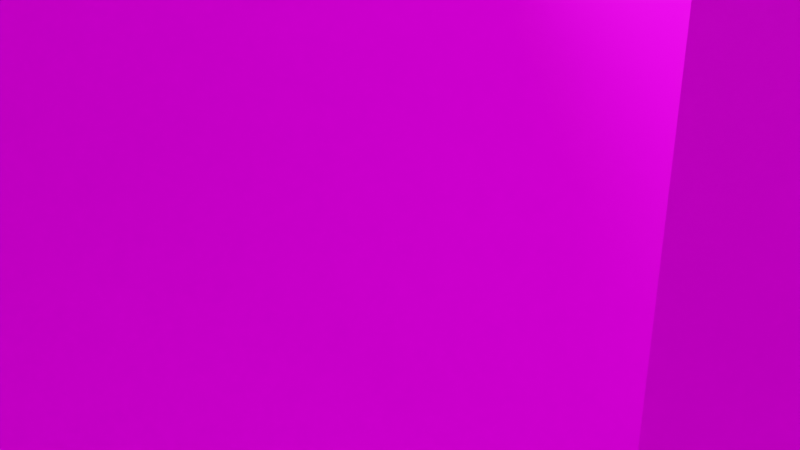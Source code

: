 # Source: Level1.blend  (saved by Blender 2.80.75; exported with 4.5.12 LTS)
import bpy
from mathutils import Matrix  # noqa: F401  (used for matrix-valued properties, if any)

bpy.ops.wm.read_factory_settings(use_empty=True)
scene = bpy.context.scene
scene.name = 'Scene'

# ---- collections
col_collection = bpy.data.collections.new('Collection'); scene.collection.children.link(col_collection)

# ---- images (referenced by path relative to the original .blend; pixels are not part of the script)
import os
ASSET_DIR = os.environ.get("B2B_ASSET_DIR", "")  # directory of the original .blend (textures are referenced by path, not embedded)
HERE = os.path.dirname(os.path.abspath(__file__))  # packed textures are extracted next to this script under _unpacked/

def load_image(name, relpath, width, height, colorspace="sRGB"):
    """Load a texture the original file referenced (path relative to the .blend, or extracted next to this script)."""
    p = next((c for c in (os.path.join(HERE, relpath), os.path.join(ASSET_DIR, relpath)) if relpath and os.path.exists(c)), "")
    if p:
        img = bpy.data.images.load(p, check_existing=True)
        img.name = name
    else:  # same state as the original file: an image datablock whose file is absent (Cycles renders it pink)
        img = bpy.data.images.new(name, width, height)
        img.source = "FILE"
        img.filepath = "//" + (relpath or name)
    img.colorspace_settings.name = colorspace
    return img
img_woodparquet_70_basecolor_1k_png = load_image('woodparquet_70_BaseColor-1K.png', 'woodparquet_70_BaseColor-1K.png', 1024, 1024, 'sRGB')
img_woodparquet_70_roughness_1k_png = load_image('woodparquet_70_Roughness-1K.png', 'woodparquet_70_Roughness-1K.png', 1024, 1024, 'sRGB')
img_woodparquet_70_metallic_1k_png = load_image('woodparquet_70_Metallic-1K.png', 'woodparquet_70_Metallic-1K.png', 1024, 1024, 'sRGB')
img_woodparquet_70_normal_1k_png = load_image('woodparquet_70_Normal-1K.png', 'woodparquet_70_Normal-1K.png', 1024, 1024, 'sRGB')
img_brown_photostudio_02_4k_exr = load_image('brown_photostudio_02_4k.exr', 'brown_photostudio_02_4k.exr', 1024, 1024, 'Linear Rec.709')

# ---- materials (node trees are filled in below, after node groups)
mat_floormaterial = bpy.data.materials.new('FloorMaterial')
mat_floormaterial.alpha_threshold = 0.0
mat_floormaterial.use_backface_culling = True
mat_floormaterial.use_transparent_shadow = False
mat_floormaterial.line_color = (0.0, 0.0, 0.0, 1.0)
mat_bedlegs = bpy.data.materials.new('BedLegs')
mat_bedlegs.use_backface_culling = True
mat_bedlegs.use_transparent_shadow = False
mat_bedtop = bpy.data.materials.new('BedTop')
mat_bedtop.use_transparent_shadow = False

# ---- material node trees
mat_floormaterial.use_nodes = True; mat_floormaterial.node_tree.nodes.clear()
_N = mat_floormaterial.node_tree.nodes; _L = mat_floormaterial.node_tree.links
n0 = _N.new('ShaderNodeOutputMaterial'); n0.name = 'Material Output'; n0.location = (300, 300)
n1 = _N.new('ShaderNodeBsdfPrincipled'); n1.name = 'Principled BSDF'; n1.location = (10, 300)
n1.distribution = 'GGX'
n1.subsurface_method = 'BURLEY'
n1.inputs[3].default_value = 1.45
n1.inputs[27].default_value = (0.0, 0.0, 0.0, 1.0)
n1.inputs[28].default_value = 1.0
n2 = _N.new('ShaderNodeTexImage'); n2.name = 'Image Texture'; n2.location = (-280, 275)
n2.image = img_woodparquet_70_basecolor_1k_png
n3 = _N.new('ShaderNodeTexImage'); n3.name = 'Image Texture.001'; n3.location = (-280, 125)
n3.image = img_woodparquet_70_roughness_1k_png
n4 = _N.new('ShaderNodeTexImage'); n4.name = 'Image Texture.002'; n4.location = (-280, 200)
n4.image = img_woodparquet_70_metallic_1k_png
n5 = _N.new('ShaderNodeNormalMap'); n5.name = 'Normal Map'; n5.location = (-190, -200)
n6 = _N.new('ShaderNodeTexImage'); n6.name = 'Image Texture.003'; n6.location = (-480, -250)
n6.image = img_woodparquet_70_normal_1k_png
_L.new(n1.outputs[0], n0.inputs[0])
_L.new(n2.outputs[0], n1.inputs[0])
_L.new(n3.outputs[1], n1.inputs[2])
_L.new(n4.outputs[1], n1.inputs[1])
_L.new(n5.outputs[0], n1.inputs[5])
_L.new(n6.outputs[0], n5.inputs[1])
n0.is_active_output = True
mat_bedlegs.use_nodes = True; mat_bedlegs.node_tree.nodes.clear()
_N = mat_bedlegs.node_tree.nodes; _L = mat_bedlegs.node_tree.links
n0 = _N.new('ShaderNodeOutputMaterial'); n0.name = 'Material Output'; n0.location = (300, 300)
n1 = _N.new('ShaderNodeBsdfPrincipled'); n1.name = 'Principled BSDF'; n1.location = (10, 300)
n1.distribution = 'GGX'
n1.subsurface_method = 'BURLEY'
n1.inputs[0].default_value = (0.1532, 0.1532, 0.1532, 1.0)
n1.inputs[1].default_value = 1.0
n1.inputs[2].default_value = 0.2982
n1.inputs[3].default_value = 1.45
n1.inputs[27].default_value = (0.0, 0.0, 0.0, 1.0)
n1.inputs[28].default_value = 1.0
_L.new(n1.outputs[0], n0.inputs[0])
n0.is_active_output = True
mat_bedtop.use_nodes = True; mat_bedtop.node_tree.nodes.clear()
_N = mat_bedtop.node_tree.nodes; _L = mat_bedtop.node_tree.links
n0 = _N.new('ShaderNodeOutputMaterial'); n0.name = 'Material Output'; n0.location = (300, 300)
n1 = _N.new('ShaderNodeBsdfPrincipled'); n1.name = 'Principled BSDF'; n1.location = (10, 300)
n1.distribution = 'GGX'
n1.subsurface_method = 'BURLEY'
n1.inputs[0].default_value = (0.06262, 0.2434, 1.0, 1.0)
n1.inputs[2].default_value = 1.0
n1.inputs[3].default_value = 1.45
n1.inputs[13].default_value = 0.4541
n1.inputs[27].default_value = (0.0, 0.0, 0.0, 1.0)
n1.inputs[28].default_value = 1.0
_L.new(n1.outputs[0], n0.inputs[0])
n0.is_active_output = True

# ---- world
world_world = bpy.data.worlds.new('World'); scene.world = world_world
world_world.use_nodes = True; world_world.node_tree.nodes.clear()
_N = world_world.node_tree.nodes; _L = world_world.node_tree.links
n0 = _N.new('ShaderNodeOutputWorld'); n0.name = 'World Output'; n0.location = (300, 300)
n1 = _N.new('ShaderNodeBackground'); n1.name = 'Background'; n1.location = (10, 300)
n1.inputs[1].default_value = 12.4
n2 = _N.new('ShaderNodeTexEnvironment'); n2.name = 'Environment Texture'; n2.location = (-280, 275)
n2.image = img_brown_photostudio_02_4k_exr
_L.new(n1.outputs[0], n0.inputs[0])
_L.new(n2.outputs[0], n1.inputs[0])
n0.is_active_output = True
world_world.color = (0.05088, 0.05088, 0.05088)
world_world.use_sun_shadow = False
world_world.sun_shadow_jitter_overblur = 0.0

# ---- cameras
cam_camera = bpy.data.cameras.new('Camera')
cam_camera.clip_end = 100.0
cam_camera.ortho_scale = 7.314

# ---- lights
light_light = bpy.data.lights.new('Light', 'SUN')
light_light.transmission_factor = 0.0
light_light.use_shadow = False
light_light.angle = 0.1993
light_light.energy = 25.0
light_light.shadow_soft_size = 0.1
light_light.shadow_cascade_max_distance = 1000.0

# ---- meshes
me_cube = bpy.data.meshes.new('Cube')
me_cube.from_pydata([(37.63, 48.44, 101.4), (37.63, 48.44, -1.0), (37.63, -53.95, 101.4), (37.63, -53.95, -1.0), (-64.76, 48.44, 101.4), (-64.76, 48.44, -1.0), (-64.76, -53.95, 101.4), (-64.76, -53.95, -1.0)], [], [(0, 2, 6, 4), (3, 7, 6, 2), (7, 5, 4, 6), (5, 7, 3, 1), (1, 3, 2, 0), (5, 1, 0, 4)])
_uv = me_cube.uv_layers.new(name='UVMap')
_uv.uv.foreach_set('vector', [2.858, 0.5, 2.858, 5.216, 7.575, 5.216, 7.575, 0.5, 5.216, 2.858, 9.933, 2.858, 9.933, -1.858, 5.216, -1.858, -8.933, 2.858, -4.216, 2.858, -4.216, -1.858, -8.933, -1.858, -6.575, 0.5, -6.575, 5.216, -1.858, 5.216, -1.858, 0.5, 0.5, 2.858, 5.216, 2.858, 5.216, -1.858, 0.5, -1.858, -4.216, 2.858, 0.5, 2.858, 0.5, -1.858, -4.216, -1.858])
me_cube.materials.append(mat_floormaterial)
me_cube.use_remesh_preserve_volume = False
me_cube.use_remesh_preserve_attributes = False
me_cube.use_mirror_vertex_groups = False
me_cube.update()
me_cube_001 = bpy.data.meshes.new('Cube.001')
me_cube_001.from_pydata([(3.716, -1.047, -4.442), (3.716, -1.047, 17.4), (3.716, 12.52, -4.442), (3.716, 12.52, 17.4), (15.56, -1.047, -4.442), (15.56, -1.047, 17.4), (15.56, 12.52, -4.442), (15.56, 12.52, 17.4)], [], [(0, 1, 3, 2), (2, 3, 7, 6), (6, 7, 5, 4), (4, 5, 1, 0), (2, 6, 4, 0), (7, 3, 1, 5)])
_uv = me_cube_001.uv_layers.new(name='UVMap')
_uv.uv.foreach_set('vector', [0.375, 0.0, 0.625, 0.0, 0.625, 0.25, 0.375, 0.25, 0.375, 0.25, 0.625, 0.25, 0.625, 0.5, 0.375, 0.5, 0.375, 0.5, 0.625, 0.5, 0.625, 0.75, 0.375, 0.75, 0.375, 0.75, 0.625, 0.75, 0.625, 1.0, 0.375, 1.0, 0.125, 0.5, 0.375, 0.5, 0.375, 0.75, 0.125, 0.75, 0.625, 0.5, 0.875, 0.5, 0.875, 0.75, 0.625, 0.75])
me_cube_001.materials.append(mat_floormaterial)
me_cube_001.use_remesh_preserve_volume = False
me_cube_001.use_remesh_preserve_attributes = False
me_cube_001.use_mirror_vertex_groups = False
me_cube_001.update()
me_cube_002 = bpy.data.meshes.new('Cube.002')
me_cube_002.from_pydata([(3.769, -0.9495, 5.139), (3.769, -0.9495, 5.6), (3.769, 1.05, 5.139), (3.769, 1.05, 5.6), (7.565, -0.9495, 5.139), (7.565, -0.9495, 5.6), (7.565, 1.05, 5.139), (7.565, 1.05, 5.6), (7.151, 1.05, 5.139), (4.183, 1.05, 5.139), (5.035, 1.05, 5.6), (6.3, 1.05, 5.6), (4.183, -0.9495, 5.139), (7.151, -0.9495, 5.139), (6.3, -0.9495, 5.6), (5.035, -0.9495, 5.6), (3.769, 0.8018, 5.139), (3.769, -0.7008, 5.139), (3.769, -0.2828, 5.6), (3.769, 0.3838, 5.6), (7.565, -0.7008, 5.139), (7.565, 0.8018, 5.139), (7.565, 0.3838, 5.6), (7.565, -0.2828, 5.6), (6.3, 0.3838, 5.6), (6.3, -0.2828, 5.6), (5.035, 0.3838, 5.6), (5.035, -0.2828, 5.6), (4.183, 0.8018, 5.139), (4.183, -0.7008, 5.139), (7.151, 0.8018, 5.139), (7.151, -0.7008, 5.139), (3.769, -0.7008, 4.682), (3.769, -0.9495, 4.682), (4.183, 1.05, 4.682), (3.769, 1.05, 4.682), (7.565, 0.8018, 4.682), (7.565, 1.05, 4.682), (7.151, -0.9495, 4.682), (7.565, -0.9495, 4.682), (7.151, 1.05, 4.682), (4.183, -0.9495, 4.682), (4.183, -0.7008, 4.682), (7.151, -0.7008, 4.682), (3.769, 0.8018, 4.682), (7.565, -0.7008, 4.682), (4.183, 0.8018, 4.682), (7.151, 0.8018, 4.682), (3.769, -0.9495, 5.511), (3.769, 1.05, 5.511), (7.565, 1.05, 5.511), (7.565, -0.9495, 5.511), (6.465, -0.9495, 5.511), (4.87, -0.9495, 5.511), (4.87, 1.05, 5.511), (6.465, 1.05, 5.511), (7.565, 0.4647, 5.511), (7.565, -0.3637, 5.511), (3.769, -0.3637, 5.511), (3.769, 0.4647, 5.511), (7.083, 0.7675, 5.083), (7.478, 0.7675, 5.083), (7.478, 1.005, 5.083), (7.083, 1.005, 5.083), (3.856, 0.7675, 5.083), (4.251, 0.7675, 5.083), (4.251, 1.005, 5.083), (3.856, 1.005, 5.083), (7.083, -0.6665, 5.083), (7.083, -0.9038, 5.083), (7.478, -0.9038, 5.083), (7.478, -0.6665, 5.083), (4.251, -0.9038, 5.083), (4.251, -0.6665, 5.083), (3.856, -0.6665, 5.083), (3.856, -0.9038, 5.083), (7.117, -0.6837, 4.893), (7.522, -0.9266, 4.893), (7.117, -0.9266, 4.893), (7.522, -0.6837, 4.893), (7.117, 0.7847, 4.893), (7.522, 1.028, 4.893), (7.522, 0.7847, 4.893), (7.117, 1.028, 4.893), (4.217, -0.9266, 4.893), (3.813, -0.6837, 4.893), (4.217, -0.6837, 4.893), (3.813, -0.9266, 4.893), (3.813, 0.7847, 4.893), (4.217, 0.7847, 4.893), (4.217, 1.028, 4.893), (3.813, 1.028, 4.893)], [], [(59, 19, 3, 49), (55, 11, 7, 50), (57, 23, 5, 51), (53, 15, 1, 48), (84, 87, 33, 41), (27, 18, 1, 15), (23, 25, 14, 5), (25, 27, 15, 14), (78, 76, 43, 38), (29, 31, 13, 12), (51, 5, 14, 52), (52, 14, 15, 53), (49, 3, 10, 54), (54, 10, 11, 55), (9, 8, 30, 28), (28, 30, 31, 29), (87, 85, 32, 33), (16, 28, 29, 17), (11, 10, 26, 24), (24, 26, 27, 25), (7, 11, 24, 22), (22, 24, 25, 23), (10, 3, 19, 26), (26, 19, 18, 27), (86, 84, 41, 42), (30, 21, 20, 31), (50, 7, 22, 56), (56, 22, 23, 57), (48, 1, 18, 58), (58, 18, 19, 59), (43, 45, 39, 38), (32, 42, 41, 33), (35, 34, 46, 44), (40, 37, 36, 47), (89, 88, 44, 46), (82, 80, 47, 36), (79, 77, 39, 45), (85, 86, 42, 32), (77, 78, 38, 39), (90, 89, 46, 34), (76, 79, 45, 43), (91, 90, 34, 35), (83, 81, 37, 40), (80, 83, 40, 47), (88, 91, 35, 44), (81, 82, 36, 37), (17, 58, 59, 16), (0, 48, 58, 17), (21, 56, 57, 20), (6, 50, 56, 21), (9, 54, 55, 8), (2, 49, 54, 9), (13, 52, 53, 12), (4, 51, 52, 13), (12, 53, 48, 0), (20, 57, 51, 4), (8, 55, 50, 6), (16, 59, 49, 2), (6, 21, 61, 62), (30, 8, 63, 60), (8, 6, 62, 63), (21, 30, 60, 61), (16, 2, 67, 64), (2, 9, 66, 67), (9, 28, 65, 66), (28, 16, 64, 65), (31, 20, 71, 68), (4, 13, 69, 70), (20, 4, 70, 71), (13, 31, 68, 69), (17, 29, 73, 74), (29, 12, 72, 73), (0, 17, 74, 75), (12, 0, 75, 72), (68, 71, 79, 76), (70, 69, 78, 77), (71, 70, 77, 79), (69, 68, 76, 78), (62, 61, 82, 81), (60, 63, 83, 80), (63, 62, 81, 83), (61, 60, 80, 82), (74, 73, 86, 85), (73, 72, 84, 86), (75, 74, 85, 87), (72, 75, 87, 84), (64, 67, 91, 88), (67, 66, 90, 91), (66, 65, 89, 90), (65, 64, 88, 89)])
me_cube_002.polygons.foreach_set('use_smooth', [True] * 90)
me_cube_002.polygons.foreach_set('material_index', [1, 1, 1, 1, 0, 1, 1, 1, 0, 0, 1, 1, 1, 1, 0, 0, 0, 0, 1, 1, 1, 1, 1, 1, 0, 0, 1, 1, 1, 1, 0, 0, 0, 0, 0, 0, 0, 0, 0, 0, 0, 0, 0, 0, 0, 0, 1, 1, 1, 1, 1, 1, 1, 1, 1, 1, 1, 1, 0, 0, 0, 0, 0, 0, 0, 0, 0, 0, 0, 0, 0, 0, 0, 0, 0, 0, 0, 0, 0, 0, 0, 0, 0, 0, 0, 0, 0, 0, 0, 0])
_uv = me_cube_002.uv_layers.new(name='UVMap')
_uv.uv.foreach_set('vector', [0.5766, 0.1667, 0.625, 0.1667, 0.625, 0.25, 0.5766, 0.25, 0.5766, 0.4167, 0.625, 0.4167, 0.625, 0.5, 0.5766, 0.5, 0.5766, 0.6667, 0.625, 0.6667, 0.625, 0.75, 0.5766, 0.75, 0.5766, 0.9167, 0.625, 0.9167, 0.625, 1.0, 0.5766, 1.0, 0.375, 0.9167, 0.375, 1.0, 0.375, 1.0, 0.375, 0.9167, 0.7917, 0.6667, 0.875, 0.6667, 0.875, 0.75, 0.7917, 0.75, 0.625, 0.6667, 0.7083, 0.6667, 0.7083, 0.75, 0.625, 0.75, 0.7083, 0.6667, 0.7917, 0.6667, 0.7917, 0.75, 0.7083, 0.75, 0.2917, 0.75, 0.2917, 0.6667, 0.2917, 0.6667, 0.2917, 0.75, 0.2083, 0.6667, 0.2917, 0.6667, 0.2917, 0.75, 0.2083, 0.75, 0.5766, 0.75, 0.625, 0.75, 0.625, 0.8333, 0.5766, 0.8333, 0.5766, 0.8333, 0.625, 0.8333, 0.625, 0.9167, 0.5766, 0.9167, 0.5766, 0.25, 0.625, 0.25, 0.625, 0.3333, 0.5766, 0.3333, 0.5766, 0.3333, 0.625, 0.3333, 0.625, 0.4167, 0.5766, 0.4167, 0.2083, 0.5, 0.2917, 0.5, 0.2917, 0.5833, 0.2083, 0.5833, 0.2083, 0.5833, 0.2917, 0.5833, 0.2917, 0.6667, 0.2083, 0.6667, 0.375, 0.0, 0.375, 0.08333, 0.375, 0.08333, 0.375, 0.0, 0.125, 0.5833, 0.2083, 0.5833, 0.2083, 0.6667, 0.125, 0.6667, 0.7083, 0.5, 0.7917, 0.5, 0.7917, 0.5833, 0.7083, 0.5833, 0.7083, 0.5833, 0.7917, 0.5833, 0.7917, 0.6667, 0.7083, 0.6667, 0.625, 0.5, 0.7083, 0.5, 0.7083, 0.5833, 0.625, 0.5833, 0.625, 0.5833, 0.7083, 0.5833, 0.7083, 0.6667, 0.625, 0.6667, 0.7917, 0.5, 0.875, 0.5, 0.875, 0.5833, 0.7917, 0.5833, 0.7917, 0.5833, 0.875, 0.5833, 0.875, 0.6667, 0.7917, 0.6667, 0.2083, 0.6667, 0.2083, 0.75, 0.2083, 0.75, 0.2083, 0.6667, 0.2917, 0.5833, 0.375, 0.5833, 0.375, 0.6667, 0.2917, 0.6667, 0.5766, 0.5, 0.625, 0.5, 0.625, 0.5833, 0.5766, 0.5833, 0.5766, 0.5833, 0.625, 0.5833, 0.625, 0.6667, 0.5766, 0.6667, 0.5766, 0.0, 0.625, 0.0, 0.625, 0.08333, 0.5766, 0.08333, 0.5766, 0.08333, 0.625, 0.08333, 0.625, 0.1667, 0.5766, 0.1667, 0.2917, 0.6667, 0.375, 0.6667, 0.375, 0.75, 0.2917, 0.75, 0.125, 0.6667, 0.2083, 0.6667, 0.2083, 0.75, 0.125, 0.75, 0.125, 0.5, 0.2083, 0.5, 0.2083, 0.5833, 0.125, 0.5833, 0.2917, 0.5, 0.375, 0.5, 0.375, 0.5833, 0.2917, 0.5833, 0.2083, 0.5833, 0.125, 0.5833, 0.125, 0.5833, 0.2083, 0.5833, 0.375, 0.5833, 0.2917, 0.5833, 0.2917, 0.5833, 0.375, 0.5833, 0.375, 0.6667, 0.375, 0.75, 0.375, 0.75, 0.375, 0.6667, 0.125, 0.6667, 0.2083, 0.6667, 0.2083, 0.6667, 0.125, 0.6667, 0.375, 0.75, 0.375, 0.8333, 0.375, 0.8333, 0.375, 0.75, 0.2083, 0.5, 0.2083, 0.5833, 0.2083, 0.5833, 0.2083, 0.5, 0.2917, 0.6667, 0.375, 0.6667, 0.375, 0.6667, 0.2917, 0.6667, 0.375, 0.25, 0.375, 0.3333, 0.375, 0.3333, 0.375, 0.25, 0.375, 0.4167, 0.375, 0.5, 0.375, 0.5, 0.375, 0.4167, 0.2917, 0.5833, 0.2917, 0.5, 0.2917, 0.5, 0.2917, 0.5833, 0.375, 0.1667, 0.375, 0.25, 0.375, 0.25, 0.375, 0.1667, 0.375, 0.5, 0.375, 0.5833, 0.375, 0.5833, 0.375, 0.5, 0.375, 0.08333, 0.5766, 0.08333, 0.5766, 0.1667, 0.375, 0.1667, 0.375, 0.0, 0.5766, 0.0, 0.5766, 0.08333, 0.375, 0.08333, 0.375, 0.5833, 0.5766, 0.5833, 0.5766, 0.6667, 0.375, 0.6667, 0.375, 0.5, 0.5766, 0.5, 0.5766, 0.5833, 0.375, 0.5833, 0.375, 0.3333, 0.5766, 0.3333, 0.5766, 0.4167, 0.375, 0.4167, 0.375, 0.25, 0.5766, 0.25, 0.5766, 0.3333, 0.375, 0.3333, 0.375, 0.8333, 0.5766, 0.8333, 0.5766, 0.9167, 0.375, 0.9167, 0.375, 0.75, 0.5766, 0.75, 0.5766, 0.8333, 0.375, 0.8333, 0.375, 0.9167, 0.5766, 0.9167, 0.5766, 1.0, 0.375, 1.0, 0.375, 0.6667, 0.5766, 0.6667, 0.5766, 0.75, 0.375, 0.75, 0.375, 0.4167, 0.5766, 0.4167, 0.5766, 0.5, 0.375, 0.5, 0.375, 0.1667, 0.5766, 0.1667, 0.5766, 0.25, 0.375, 0.25, 0.375, 0.5, 0.375, 0.5833, 0.375, 0.5833, 0.375, 0.5, 0.2917, 0.5833, 0.2917, 0.5, 0.2917, 0.5, 0.2917, 0.5833, 0.375, 0.4167, 0.375, 0.5, 0.375, 0.5, 0.375, 0.4167, 0.375, 0.5833, 0.2917, 0.5833, 0.2917, 0.5833, 0.375, 0.5833, 0.375, 0.1667, 0.375, 0.25, 0.375, 0.25, 0.375, 0.1667, 0.375, 0.25, 0.375, 0.3333, 0.375, 0.3333, 0.375, 0.25, 0.2083, 0.5, 0.2083, 0.5833, 0.2083, 0.5833, 0.2083, 0.5, 0.2083, 0.5833, 0.125, 0.5833, 0.125, 0.5833, 0.2083, 0.5833, 0.2917, 0.6667, 0.375, 0.6667, 0.375, 0.6667, 0.2917, 0.6667, 0.375, 0.75, 0.375, 0.8333, 0.375, 0.8333, 0.375, 0.75, 0.375, 0.6667, 0.375, 0.75, 0.375, 0.75, 0.375, 0.6667, 0.2917, 0.75, 0.2917, 0.6667, 0.2917, 0.6667, 0.2917, 0.75, 0.125, 0.6667, 0.2083, 0.6667, 0.2083, 0.6667, 0.125, 0.6667, 0.2083, 0.6667, 0.2083, 0.75, 0.2083, 0.75, 0.2083, 0.6667, 0.375, 0.0, 0.375, 0.08333, 0.375, 0.08333, 0.375, 0.0, 0.375, 0.9167, 0.375, 1.0, 0.375, 1.0, 0.375, 0.9167, 0.2917, 0.6667, 0.375, 0.6667, 0.375, 0.6667, 0.2917, 0.6667, 0.375, 0.75, 0.375, 0.8333, 0.375, 0.8333, 0.375, 0.75, 0.375, 0.6667, 0.375, 0.75, 0.375, 0.75, 0.375, 0.6667, 0.2917, 0.75, 0.2917, 0.6667, 0.2917, 0.6667, 0.2917, 0.75, 0.375, 0.5, 0.375, 0.5833, 0.375, 0.5833, 0.375, 0.5, 0.2917, 0.5833, 0.2917, 0.5, 0.2917, 0.5, 0.2917, 0.5833, 0.375, 0.4167, 0.375, 0.5, 0.375, 0.5, 0.375, 0.4167, 0.375, 0.5833, 0.2917, 0.5833, 0.2917, 0.5833, 0.375, 0.5833, 0.125, 0.6667, 0.2083, 0.6667, 0.2083, 0.6667, 0.125, 0.6667, 0.2083, 0.6667, 0.2083, 0.75, 0.2083, 0.75, 0.2083, 0.6667, 0.375, 0.0, 0.375, 0.08333, 0.375, 0.08333, 0.375, 0.0, 0.375, 0.9167, 0.375, 1.0, 0.375, 1.0, 0.375, 0.9167, 0.375, 0.1667, 0.375, 0.25, 0.375, 0.25, 0.375, 0.1667, 0.375, 0.25, 0.375, 0.3333, 0.375, 0.3333, 0.375, 0.25, 0.2083, 0.5, 0.2083, 0.5833, 0.2083, 0.5833, 0.2083, 0.5, 0.2083, 0.5833, 0.125, 0.5833, 0.125, 0.5833, 0.2083, 0.5833])
me_cube_002.materials.append(mat_bedlegs)
me_cube_002.materials.append(mat_bedtop)
me_cube_002.use_remesh_preserve_volume = False
me_cube_002.use_remesh_preserve_attributes = False
me_cube_002.use_mirror_vertex_groups = False
me_cube_002.update()
me_cube_003 = bpy.data.meshes.new('Cube.003')
me_cube_003.from_pydata([(-4.567, -3.296, -4.442), (-4.567, -3.296, -1.507), (-3.307, 25.04, -4.442), (-3.307, 25.04, 2.066), (12.52, -3.296, -4.442), (12.52, -3.296, -1.698), (15.56, 29.83, -4.442), (15.56, 29.83, 3.018)], [], [(0, 1, 3, 2), (2, 3, 7, 6), (6, 7, 5, 4), (4, 5, 1, 0), (2, 6, 4, 0), (7, 3, 1, 5)])
_uv = me_cube_003.uv_layers.new(name='UVMap')
_uv.uv.foreach_set('vector', [0.375, 0.0, 0.625, 0.0, 0.625, 0.25, 0.375, 0.25, 0.375, 0.25, 0.625, 0.25, 0.625, 0.5, 0.375, 0.5, 0.375, 0.5, 0.625, 0.5, 0.625, 0.75, 0.375, 0.75, 0.375, 0.75, 0.625, 0.75, 0.625, 1.0, 0.375, 1.0, 0.125, 0.5, 0.375, 0.5, 0.375, 0.75, 0.125, 0.75, 0.625, 0.5, 0.875, 0.5, 0.875, 0.75, 0.625, 0.75])
me_cube_003.materials.append(mat_floormaterial)
me_cube_003.use_remesh_preserve_volume = False
me_cube_003.use_remesh_preserve_attributes = False
me_cube_003.use_mirror_vertex_groups = False
me_cube_003.update()
me_cube_005 = bpy.data.meshes.new('Cube.005')
me_cube_005.from_pydata([(3.716, -1.047, -4.442), (3.716, -1.047, -2.993), (3.716, 12.52, -4.442), (3.716, 12.52, -2.993), (15.56, -1.047, -4.442), (15.56, -1.047, -2.993), (15.56, 12.52, -4.442), (15.56, 12.52, -2.993)], [], [(0, 1, 3, 2), (2, 3, 7, 6), (6, 7, 5, 4), (4, 5, 1, 0), (2, 6, 4, 0), (7, 3, 1, 5)])
_uv = me_cube_005.uv_layers.new(name='UVMap')
_uv.uv.foreach_set('vector', [0.375, 0.0, 0.625, 0.0, 0.625, 0.25, 0.375, 0.25, 0.375, 0.25, 0.625, 0.25, 0.625, 0.5, 0.375, 0.5, 0.375, 0.5, 0.625, 0.5, 0.625, 0.75, 0.375, 0.75, 0.375, 0.75, 0.625, 0.75, 0.625, 1.0, 0.375, 1.0, 0.125, 0.5, 0.375, 0.5, 0.375, 0.75, 0.125, 0.75, 0.625, 0.5, 0.875, 0.5, 0.875, 0.75, 0.625, 0.75])
me_cube_005.materials.append(mat_floormaterial)
me_cube_005.use_remesh_preserve_volume = False
me_cube_005.use_remesh_preserve_attributes = False
me_cube_005.use_mirror_vertex_groups = False
me_cube_005.update()
me_cube_004 = bpy.data.meshes.new('Cube.004')
me_cube_004.from_pydata([(3.769, -0.9495, 5.139), (3.769, -0.9495, 5.6), (3.769, 1.05, 5.139), (3.769, 1.05, 5.6), (7.565, -0.9495, 5.139), (7.565, -0.9495, 5.6), (7.565, 1.05, 5.139), (7.565, 1.05, 5.6), (7.151, 1.05, 5.139), (4.183, 1.05, 5.139), (5.035, 1.05, 5.6), (6.3, 1.05, 5.6), (4.183, -0.9495, 5.139), (7.151, -0.9495, 5.139), (6.3, -0.9495, 5.6), (5.035, -0.9495, 5.6), (3.769, 0.8018, 5.139), (3.769, -0.7008, 5.139), (3.769, -0.2828, 5.6), (3.769, 0.3838, 5.6), (7.565, -0.7008, 5.139), (7.565, 0.8018, 5.139), (7.565, 0.3838, 5.6), (7.565, -0.2828, 5.6), (6.3, 0.3838, 5.6), (6.3, -0.2828, 5.6), (5.035, 0.3838, 5.6), (5.035, -0.2828, 5.6), (4.183, 0.8018, 5.139), (4.183, -0.7008, 5.139), (7.151, 0.8018, 5.139), (7.151, -0.7008, 5.139), (3.769, -0.7008, 4.682), (3.769, -0.9495, 4.682), (4.183, 1.05, 4.682), (3.769, 1.05, 4.682), (7.565, 0.8018, 4.682), (7.565, 1.05, 4.682), (7.151, -0.9495, 4.682), (7.565, -0.9495, 4.682), (7.151, 1.05, 4.682), (4.183, -0.9495, 4.682), (4.183, -0.7008, 4.682), (7.151, -0.7008, 4.682), (3.769, 0.8018, 4.682), (7.565, -0.7008, 4.682), (4.183, 0.8018, 4.682), (7.151, 0.8018, 4.682), (3.769, -0.9495, 5.511), (3.769, 1.05, 5.511), (7.565, 1.05, 5.511), (7.565, -0.9495, 5.511), (6.465, -0.9495, 5.511), (4.87, -0.9495, 5.511), (4.87, 1.05, 5.511), (6.465, 1.05, 5.511), (7.565, 0.4647, 5.511), (7.565, -0.3637, 5.511), (3.769, -0.3637, 5.511), (3.769, 0.4647, 5.511), (7.083, 0.7675, 5.083), (7.478, 0.7675, 5.083), (7.478, 1.005, 5.083), (7.083, 1.005, 5.083), (3.856, 0.7675, 5.083), (4.251, 0.7675, 5.083), (4.251, 1.005, 5.083), (3.856, 1.005, 5.083), (7.083, -0.6665, 5.083), (7.083, -0.9038, 5.083), (7.478, -0.9038, 5.083), (7.478, -0.6665, 5.083), (4.251, -0.9038, 5.083), (4.251, -0.6665, 5.083), (3.856, -0.6665, 5.083), (3.856, -0.9038, 5.083), (7.117, -0.6837, 4.893), (7.522, -0.9266, 4.893), (7.117, -0.9266, 4.893), (7.522, -0.6837, 4.893), (7.117, 0.7847, 4.893), (7.522, 1.028, 4.893), (7.522, 0.7847, 4.893), (7.117, 1.028, 4.893), (4.217, -0.9266, 4.893), (3.813, -0.6837, 4.893), (4.217, -0.6837, 4.893), (3.813, -0.9266, 4.893), (3.813, 0.7847, 4.893), (4.217, 0.7847, 4.893), (4.217, 1.028, 4.893), (3.813, 1.028, 4.893)], [], [(59, 19, 3, 49), (55, 11, 7, 50), (57, 23, 5, 51), (53, 15, 1, 48), (84, 87, 33, 41), (27, 18, 1, 15), (23, 25, 14, 5), (25, 27, 15, 14), (78, 76, 43, 38), (29, 31, 13, 12), (51, 5, 14, 52), (52, 14, 15, 53), (49, 3, 10, 54), (54, 10, 11, 55), (9, 8, 30, 28), (28, 30, 31, 29), (87, 85, 32, 33), (16, 28, 29, 17), (11, 10, 26, 24), (24, 26, 27, 25), (7, 11, 24, 22), (22, 24, 25, 23), (10, 3, 19, 26), (26, 19, 18, 27), (86, 84, 41, 42), (30, 21, 20, 31), (50, 7, 22, 56), (56, 22, 23, 57), (48, 1, 18, 58), (58, 18, 19, 59), (43, 45, 39, 38), (32, 42, 41, 33), (35, 34, 46, 44), (40, 37, 36, 47), (89, 88, 44, 46), (82, 80, 47, 36), (79, 77, 39, 45), (85, 86, 42, 32), (77, 78, 38, 39), (90, 89, 46, 34), (76, 79, 45, 43), (91, 90, 34, 35), (83, 81, 37, 40), (80, 83, 40, 47), (88, 91, 35, 44), (81, 82, 36, 37), (17, 58, 59, 16), (0, 48, 58, 17), (21, 56, 57, 20), (6, 50, 56, 21), (9, 54, 55, 8), (2, 49, 54, 9), (13, 52, 53, 12), (4, 51, 52, 13), (12, 53, 48, 0), (20, 57, 51, 4), (8, 55, 50, 6), (16, 59, 49, 2), (6, 21, 61, 62), (30, 8, 63, 60), (8, 6, 62, 63), (21, 30, 60, 61), (16, 2, 67, 64), (2, 9, 66, 67), (9, 28, 65, 66), (28, 16, 64, 65), (31, 20, 71, 68), (4, 13, 69, 70), (20, 4, 70, 71), (13, 31, 68, 69), (17, 29, 73, 74), (29, 12, 72, 73), (0, 17, 74, 75), (12, 0, 75, 72), (68, 71, 79, 76), (70, 69, 78, 77), (71, 70, 77, 79), (69, 68, 76, 78), (62, 61, 82, 81), (60, 63, 83, 80), (63, 62, 81, 83), (61, 60, 80, 82), (74, 73, 86, 85), (73, 72, 84, 86), (75, 74, 85, 87), (72, 75, 87, 84), (64, 67, 91, 88), (67, 66, 90, 91), (66, 65, 89, 90), (65, 64, 88, 89)])
me_cube_004.polygons.foreach_set('use_smooth', [True] * 90)
me_cube_004.polygons.foreach_set('material_index', [1, 1, 1, 1, 0, 1, 1, 1, 0, 0, 1, 1, 1, 1, 0, 0, 0, 0, 1, 1, 1, 1, 1, 1, 0, 0, 1, 1, 1, 1, 0, 0, 0, 0, 0, 0, 0, 0, 0, 0, 0, 0, 0, 0, 0, 0, 1, 1, 1, 1, 1, 1, 1, 1, 1, 1, 1, 1, 0, 0, 0, 0, 0, 0, 0, 0, 0, 0, 0, 0, 0, 0, 0, 0, 0, 0, 0, 0, 0, 0, 0, 0, 0, 0, 0, 0, 0, 0, 0, 0])
_uv = me_cube_004.uv_layers.new(name='UVMap')
_uv.uv.foreach_set('vector', [0.5766, 0.1667, 0.625, 0.1667, 0.625, 0.25, 0.5766, 0.25, 0.5766, 0.4167, 0.625, 0.4167, 0.625, 0.5, 0.5766, 0.5, 0.5766, 0.6667, 0.625, 0.6667, 0.625, 0.75, 0.5766, 0.75, 0.5766, 0.9167, 0.625, 0.9167, 0.625, 1.0, 0.5766, 1.0, 0.375, 0.9167, 0.375, 1.0, 0.375, 1.0, 0.375, 0.9167, 0.7917, 0.6667, 0.875, 0.6667, 0.875, 0.75, 0.7917, 0.75, 0.625, 0.6667, 0.7083, 0.6667, 0.7083, 0.75, 0.625, 0.75, 0.7083, 0.6667, 0.7917, 0.6667, 0.7917, 0.75, 0.7083, 0.75, 0.2917, 0.75, 0.2917, 0.6667, 0.2917, 0.6667, 0.2917, 0.75, 0.2083, 0.6667, 0.2917, 0.6667, 0.2917, 0.75, 0.2083, 0.75, 0.5766, 0.75, 0.625, 0.75, 0.625, 0.8333, 0.5766, 0.8333, 0.5766, 0.8333, 0.625, 0.8333, 0.625, 0.9167, 0.5766, 0.9167, 0.5766, 0.25, 0.625, 0.25, 0.625, 0.3333, 0.5766, 0.3333, 0.5766, 0.3333, 0.625, 0.3333, 0.625, 0.4167, 0.5766, 0.4167, 0.2083, 0.5, 0.2917, 0.5, 0.2917, 0.5833, 0.2083, 0.5833, 0.2083, 0.5833, 0.2917, 0.5833, 0.2917, 0.6667, 0.2083, 0.6667, 0.375, 0.0, 0.375, 0.08333, 0.375, 0.08333, 0.375, 0.0, 0.125, 0.5833, 0.2083, 0.5833, 0.2083, 0.6667, 0.125, 0.6667, 0.7083, 0.5, 0.7917, 0.5, 0.7917, 0.5833, 0.7083, 0.5833, 0.7083, 0.5833, 0.7917, 0.5833, 0.7917, 0.6667, 0.7083, 0.6667, 0.625, 0.5, 0.7083, 0.5, 0.7083, 0.5833, 0.625, 0.5833, 0.625, 0.5833, 0.7083, 0.5833, 0.7083, 0.6667, 0.625, 0.6667, 0.7917, 0.5, 0.875, 0.5, 0.875, 0.5833, 0.7917, 0.5833, 0.7917, 0.5833, 0.875, 0.5833, 0.875, 0.6667, 0.7917, 0.6667, 0.2083, 0.6667, 0.2083, 0.75, 0.2083, 0.75, 0.2083, 0.6667, 0.2917, 0.5833, 0.375, 0.5833, 0.375, 0.6667, 0.2917, 0.6667, 0.5766, 0.5, 0.625, 0.5, 0.625, 0.5833, 0.5766, 0.5833, 0.5766, 0.5833, 0.625, 0.5833, 0.625, 0.6667, 0.5766, 0.6667, 0.5766, 0.0, 0.625, 0.0, 0.625, 0.08333, 0.5766, 0.08333, 0.5766, 0.08333, 0.625, 0.08333, 0.625, 0.1667, 0.5766, 0.1667, 0.2917, 0.6667, 0.375, 0.6667, 0.375, 0.75, 0.2917, 0.75, 0.125, 0.6667, 0.2083, 0.6667, 0.2083, 0.75, 0.125, 0.75, 0.125, 0.5, 0.2083, 0.5, 0.2083, 0.5833, 0.125, 0.5833, 0.2917, 0.5, 0.375, 0.5, 0.375, 0.5833, 0.2917, 0.5833, 0.2083, 0.5833, 0.125, 0.5833, 0.125, 0.5833, 0.2083, 0.5833, 0.375, 0.5833, 0.2917, 0.5833, 0.2917, 0.5833, 0.375, 0.5833, 0.375, 0.6667, 0.375, 0.75, 0.375, 0.75, 0.375, 0.6667, 0.125, 0.6667, 0.2083, 0.6667, 0.2083, 0.6667, 0.125, 0.6667, 0.375, 0.75, 0.375, 0.8333, 0.375, 0.8333, 0.375, 0.75, 0.2083, 0.5, 0.2083, 0.5833, 0.2083, 0.5833, 0.2083, 0.5, 0.2917, 0.6667, 0.375, 0.6667, 0.375, 0.6667, 0.2917, 0.6667, 0.375, 0.25, 0.375, 0.3333, 0.375, 0.3333, 0.375, 0.25, 0.375, 0.4167, 0.375, 0.5, 0.375, 0.5, 0.375, 0.4167, 0.2917, 0.5833, 0.2917, 0.5, 0.2917, 0.5, 0.2917, 0.5833, 0.375, 0.1667, 0.375, 0.25, 0.375, 0.25, 0.375, 0.1667, 0.375, 0.5, 0.375, 0.5833, 0.375, 0.5833, 0.375, 0.5, 0.375, 0.08333, 0.5766, 0.08333, 0.5766, 0.1667, 0.375, 0.1667, 0.375, 0.0, 0.5766, 0.0, 0.5766, 0.08333, 0.375, 0.08333, 0.375, 0.5833, 0.5766, 0.5833, 0.5766, 0.6667, 0.375, 0.6667, 0.375, 0.5, 0.5766, 0.5, 0.5766, 0.5833, 0.375, 0.5833, 0.375, 0.3333, 0.5766, 0.3333, 0.5766, 0.4167, 0.375, 0.4167, 0.375, 0.25, 0.5766, 0.25, 0.5766, 0.3333, 0.375, 0.3333, 0.375, 0.8333, 0.5766, 0.8333, 0.5766, 0.9167, 0.375, 0.9167, 0.375, 0.75, 0.5766, 0.75, 0.5766, 0.8333, 0.375, 0.8333, 0.375, 0.9167, 0.5766, 0.9167, 0.5766, 1.0, 0.375, 1.0, 0.375, 0.6667, 0.5766, 0.6667, 0.5766, 0.75, 0.375, 0.75, 0.375, 0.4167, 0.5766, 0.4167, 0.5766, 0.5, 0.375, 0.5, 0.375, 0.1667, 0.5766, 0.1667, 0.5766, 0.25, 0.375, 0.25, 0.375, 0.5, 0.375, 0.5833, 0.375, 0.5833, 0.375, 0.5, 0.2917, 0.5833, 0.2917, 0.5, 0.2917, 0.5, 0.2917, 0.5833, 0.375, 0.4167, 0.375, 0.5, 0.375, 0.5, 0.375, 0.4167, 0.375, 0.5833, 0.2917, 0.5833, 0.2917, 0.5833, 0.375, 0.5833, 0.375, 0.1667, 0.375, 0.25, 0.375, 0.25, 0.375, 0.1667, 0.375, 0.25, 0.375, 0.3333, 0.375, 0.3333, 0.375, 0.25, 0.2083, 0.5, 0.2083, 0.5833, 0.2083, 0.5833, 0.2083, 0.5, 0.2083, 0.5833, 0.125, 0.5833, 0.125, 0.5833, 0.2083, 0.5833, 0.2917, 0.6667, 0.375, 0.6667, 0.375, 0.6667, 0.2917, 0.6667, 0.375, 0.75, 0.375, 0.8333, 0.375, 0.8333, 0.375, 0.75, 0.375, 0.6667, 0.375, 0.75, 0.375, 0.75, 0.375, 0.6667, 0.2917, 0.75, 0.2917, 0.6667, 0.2917, 0.6667, 0.2917, 0.75, 0.125, 0.6667, 0.2083, 0.6667, 0.2083, 0.6667, 0.125, 0.6667, 0.2083, 0.6667, 0.2083, 0.75, 0.2083, 0.75, 0.2083, 0.6667, 0.375, 0.0, 0.375, 0.08333, 0.375, 0.08333, 0.375, 0.0, 0.375, 0.9167, 0.375, 1.0, 0.375, 1.0, 0.375, 0.9167, 0.2917, 0.6667, 0.375, 0.6667, 0.375, 0.6667, 0.2917, 0.6667, 0.375, 0.75, 0.375, 0.8333, 0.375, 0.8333, 0.375, 0.75, 0.375, 0.6667, 0.375, 0.75, 0.375, 0.75, 0.375, 0.6667, 0.2917, 0.75, 0.2917, 0.6667, 0.2917, 0.6667, 0.2917, 0.75, 0.375, 0.5, 0.375, 0.5833, 0.375, 0.5833, 0.375, 0.5, 0.2917, 0.5833, 0.2917, 0.5, 0.2917, 0.5, 0.2917, 0.5833, 0.375, 0.4167, 0.375, 0.5, 0.375, 0.5, 0.375, 0.4167, 0.375, 0.5833, 0.2917, 0.5833, 0.2917, 0.5833, 0.375, 0.5833, 0.125, 0.6667, 0.2083, 0.6667, 0.2083, 0.6667, 0.125, 0.6667, 0.2083, 0.6667, 0.2083, 0.75, 0.2083, 0.75, 0.2083, 0.6667, 0.375, 0.0, 0.375, 0.08333, 0.375, 0.08333, 0.375, 0.0, 0.375, 0.9167, 0.375, 1.0, 0.375, 1.0, 0.375, 0.9167, 0.375, 0.1667, 0.375, 0.25, 0.375, 0.25, 0.375, 0.1667, 0.375, 0.25, 0.375, 0.3333, 0.375, 0.3333, 0.375, 0.25, 0.2083, 0.5, 0.2083, 0.5833, 0.2083, 0.5833, 0.2083, 0.5, 0.2083, 0.5833, 0.125, 0.5833, 0.125, 0.5833, 0.2083, 0.5833])
me_cube_004.materials.append(mat_bedlegs)
me_cube_004.materials.append(mat_bedtop)
me_cube_004.use_remesh_preserve_volume = False
me_cube_004.use_remesh_preserve_attributes = False
me_cube_004.use_mirror_vertex_groups = False
me_cube_004.update()
me_cube_006 = bpy.data.meshes.new('Cube.006')
me_cube_006.from_pydata([(-4.567, -3.296, -4.442), (-4.567, -3.296, -2.741), (-4.567, 29.83, -4.442), (-4.567, 29.83, -2.741), (15.56, -3.296, -4.442), (15.56, -3.296, -2.741), (15.56, 29.83, -4.442), (15.56, 29.83, -2.741)], [], [(0, 1, 3, 2), (2, 3, 7, 6), (6, 7, 5, 4), (4, 5, 1, 0), (2, 6, 4, 0), (7, 3, 1, 5)])
_uv = me_cube_006.uv_layers.new(name='UVMap')
_uv.uv.foreach_set('vector', [0.375, 0.0, 0.625, 0.0, 0.625, 0.25, 0.375, 0.25, 0.375, 0.25, 0.625, 0.25, 0.625, 0.5, 0.375, 0.5, 0.375, 0.5, 0.625, 0.5, 0.625, 0.75, 0.375, 0.75, 0.375, 0.75, 0.625, 0.75, 0.625, 1.0, 0.375, 1.0, 0.125, 0.5, 0.375, 0.5, 0.375, 0.75, 0.125, 0.75, 0.625, 0.5, 0.875, 0.5, 0.875, 0.75, 0.625, 0.75])
me_cube_006.materials.append(mat_floormaterial)
me_cube_006.use_remesh_preserve_volume = False
me_cube_006.use_remesh_preserve_attributes = False
me_cube_006.use_mirror_vertex_groups = False
me_cube_006.update()

# ---- objects
ob_room = bpy.data.objects.new('Room', me_cube)
ob_light = bpy.data.objects.new('Light', light_light)
ob_camera = bpy.data.objects.new('Camera', cam_camera)
ob_platform = bpy.data.objects.new('Platform', me_cube_001)
ob_bed = bpy.data.objects.new('Bed', me_cube_002)
ob_platform_nonaxisaligned = bpy.data.objects.new('Platform_NonAxisAligned', me_cube_003)
ob_platform_003 = bpy.data.objects.new('Platform.003', me_cube_005)
ob_bed_001 = bpy.data.objects.new('Bed.001', me_cube_004)
ob_platform_002 = bpy.data.objects.new('Platform.002', me_cube_006)

# ---- transforms, parenting, visibility, modifiers, constraints
ob_room.location = (0.0, 0.0, 0.0)
ob_room.lock_rotations_4d = False
ob_room.empty_display_type = 'ARROWS'
ob_room.lineart.crease_threshold = 0.0
ob_light.location = (-41.14, 1.005, 28.81)
ob_light.rotation_euler = (-1.038, -0.03054, 1.978)
ob_light.lock_rotations_4d = False
ob_light.empty_display_type = 'ARROWS'
ob_light.color = (0.0, 0.0, 0.0, 0.0)
ob_light.lineart.crease_threshold = 0.0
ob_camera.location = (7.359, -6.926, 4.958)
ob_camera.rotation_euler = (1.109, 0.0, 0.8149)
ob_camera.lock_rotations_4d = False
ob_camera.empty_display_type = 'ARROWS'
ob_camera.color = (0.0, 0.0, 0.0, 0.0)
ob_camera.display_type = 'WIRE'
ob_camera.lineart.crease_threshold = 0.0
ob_platform.location = (0.0, 0.0, 3.526)
ob_platform.lineart.crease_threshold = 0.0
ob_bed.location = (0.0, 0.0, 16.2)
ob_bed.lineart.crease_threshold = 0.0
_m = ob_bed.modifiers.new('Subdivision', 'SUBSURF')
_m.uv_smooth = 'PRESERVE_CORNERS'
_m.levels = 3
_m.show_only_control_edges = False
ob_platform_nonaxisaligned.location = (-29.42, 0.0, 3.526)
ob_platform_nonaxisaligned.lineart.crease_threshold = 0.0
ob_platform_003.location = (0.0, -36.65, 11.86)
ob_platform_003.lineart.crease_threshold = 0.0
ob_bed_001.location = (-23.08, -8.837, -5.548)
ob_bed_001.lineart.crease_threshold = 0.0
_m = ob_bed_001.modifiers.new('Subdivision', 'SUBSURF')
_m.uv_smooth = 'PRESERVE_CORNERS'
_m.levels = 3
_m.show_only_control_edges = False
ob_platform_002.location = (-29.42, -40.3, 3.526)
ob_platform_002.lineart.crease_threshold = 0.0

# ---- collection membership
col_collection.objects.link(ob_room)
col_collection.objects.link(ob_light)
col_collection.objects.link(ob_camera)
col_collection.objects.link(ob_platform)
col_collection.objects.link(ob_bed)
col_collection.objects.link(ob_platform_nonaxisaligned)
col_collection.objects.link(ob_platform_003)
col_collection.objects.link(ob_bed_001)
col_collection.objects.link(ob_platform_002)

# ---- scene / render settings (as saved in the file)
scene.camera = ob_camera
scene.frame_start = 1; scene.frame_end = 250; scene.frame_set(1)
scene.render.engine = 'BLENDER_EEVEE_NEXT'
scene.cycles.use_denoising = False
scene.cycles.samples = 128
scene.cycles.sampling_pattern = 'TABULATED_SOBOL'
scene.cycles.use_adaptive_sampling = False
scene.cycles.use_light_tree = False
scene.view_settings.view_transform = 'Filmic'
bpy.context.view_layer.update()
